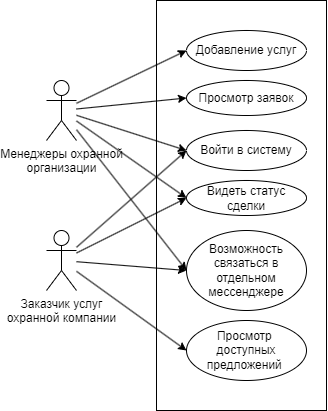

The diagram above was exported from draw.io. Its source (the exported page's mxGraphModel, read from the mxfile embedded in the PNG):
<mxGraphModel dx="649" dy="778" grid="1" gridSize="10" guides="1" tooltips="1" connect="1" arrows="1" fold="1" page="1" pageScale="1" pageWidth="827" pageHeight="1169" math="0" shadow="0">
  <root>
    <mxCell id="0" />
    <mxCell id="1" parent="0" />
    <mxCell id="DL4OA1Uyq1-15xKu2JTs-1" value="" style="rounded=0;whiteSpace=wrap;html=1;" vertex="1" parent="1">
      <mxGeometry x="310" y="80" width="170" height="410" as="geometry" />
    </mxCell>
    <mxCell id="DL4OA1Uyq1-15xKu2JTs-15" style="rounded=0;orthogonalLoop=1;jettySize=auto;html=1;entryX=0;entryY=0.5;entryDx=0;entryDy=0;" edge="1" parent="1" source="DL4OA1Uyq1-15xKu2JTs-2" target="DL4OA1Uyq1-15xKu2JTs-13">
      <mxGeometry relative="1" as="geometry" />
    </mxCell>
    <mxCell id="DL4OA1Uyq1-15xKu2JTs-16" style="rounded=0;orthogonalLoop=1;jettySize=auto;html=1;entryX=0;entryY=0.5;entryDx=0;entryDy=0;" edge="1" parent="1" source="DL4OA1Uyq1-15xKu2JTs-2" target="DL4OA1Uyq1-15xKu2JTs-11">
      <mxGeometry relative="1" as="geometry" />
    </mxCell>
    <mxCell id="DL4OA1Uyq1-15xKu2JTs-17" style="rounded=0;orthogonalLoop=1;jettySize=auto;html=1;entryX=0;entryY=0.5;entryDx=0;entryDy=0;" edge="1" parent="1" source="DL4OA1Uyq1-15xKu2JTs-2" target="DL4OA1Uyq1-15xKu2JTs-7">
      <mxGeometry relative="1" as="geometry" />
    </mxCell>
    <mxCell id="DL4OA1Uyq1-15xKu2JTs-18" style="rounded=0;orthogonalLoop=1;jettySize=auto;html=1;entryX=0;entryY=0.5;entryDx=0;entryDy=0;" edge="1" parent="1" source="DL4OA1Uyq1-15xKu2JTs-2" target="DL4OA1Uyq1-15xKu2JTs-6">
      <mxGeometry relative="1" as="geometry" />
    </mxCell>
    <mxCell id="DL4OA1Uyq1-15xKu2JTs-19" style="rounded=0;orthogonalLoop=1;jettySize=auto;html=1;entryX=0;entryY=0.5;entryDx=0;entryDy=0;" edge="1" parent="1" source="DL4OA1Uyq1-15xKu2JTs-2" target="DL4OA1Uyq1-15xKu2JTs-8">
      <mxGeometry relative="1" as="geometry" />
    </mxCell>
    <mxCell id="DL4OA1Uyq1-15xKu2JTs-2" value="Менеджеры охранной&lt;div&gt;организации&lt;/div&gt;&lt;div&gt;&lt;br&gt;&lt;/div&gt;" style="shape=umlActor;verticalLabelPosition=bottom;verticalAlign=top;html=1;outlineConnect=0;" vertex="1" parent="1">
      <mxGeometry x="200" y="160" width="30" height="60" as="geometry" />
    </mxCell>
    <mxCell id="DL4OA1Uyq1-15xKu2JTs-20" style="rounded=0;orthogonalLoop=1;jettySize=auto;html=1;entryX=0;entryY=0.5;entryDx=0;entryDy=0;" edge="1" parent="1" source="DL4OA1Uyq1-15xKu2JTs-3" target="DL4OA1Uyq1-15xKu2JTs-9">
      <mxGeometry relative="1" as="geometry" />
    </mxCell>
    <mxCell id="DL4OA1Uyq1-15xKu2JTs-21" style="rounded=0;orthogonalLoop=1;jettySize=auto;html=1;entryX=0;entryY=0.5;entryDx=0;entryDy=0;" edge="1" parent="1" source="DL4OA1Uyq1-15xKu2JTs-3" target="DL4OA1Uyq1-15xKu2JTs-8">
      <mxGeometry relative="1" as="geometry" />
    </mxCell>
    <mxCell id="DL4OA1Uyq1-15xKu2JTs-22" style="rounded=0;orthogonalLoop=1;jettySize=auto;html=1;entryX=0;entryY=0.5;entryDx=0;entryDy=0;" edge="1" parent="1" source="DL4OA1Uyq1-15xKu2JTs-3" target="DL4OA1Uyq1-15xKu2JTs-6">
      <mxGeometry relative="1" as="geometry" />
    </mxCell>
    <mxCell id="DL4OA1Uyq1-15xKu2JTs-23" style="rounded=0;orthogonalLoop=1;jettySize=auto;html=1;entryX=0;entryY=0.5;entryDx=0;entryDy=0;" edge="1" parent="1" source="DL4OA1Uyq1-15xKu2JTs-3" target="DL4OA1Uyq1-15xKu2JTs-7">
      <mxGeometry relative="1" as="geometry" />
    </mxCell>
    <mxCell id="DL4OA1Uyq1-15xKu2JTs-3" value="Заказчик услуг&lt;div&gt;охранной компании&lt;/div&gt;" style="shape=umlActor;verticalLabelPosition=bottom;verticalAlign=top;html=1;outlineConnect=0;" vertex="1" parent="1">
      <mxGeometry x="200" y="310" width="30" height="60" as="geometry" />
    </mxCell>
    <mxCell id="DL4OA1Uyq1-15xKu2JTs-6" value="Видеть статус сделки" style="ellipse;whiteSpace=wrap;html=1;" vertex="1" parent="1">
      <mxGeometry x="340" y="260" width="120" height="35" as="geometry" />
    </mxCell>
    <mxCell id="DL4OA1Uyq1-15xKu2JTs-7" value="Войти в систему" style="ellipse;whiteSpace=wrap;html=1;" vertex="1" parent="1">
      <mxGeometry x="340" y="210" width="120" height="40" as="geometry" />
    </mxCell>
    <mxCell id="DL4OA1Uyq1-15xKu2JTs-8" value="Возможность связаться в отдельном мессенджере" style="ellipse;whiteSpace=wrap;html=1;" vertex="1" parent="1">
      <mxGeometry x="340" y="310" width="120" height="80" as="geometry" />
    </mxCell>
    <mxCell id="DL4OA1Uyq1-15xKu2JTs-9" value="Просмотр&amp;nbsp;&lt;div&gt;доступных предложений&amp;nbsp;&lt;/div&gt;" style="ellipse;whiteSpace=wrap;html=1;" vertex="1" parent="1">
      <mxGeometry x="340" y="400" width="120" height="60" as="geometry" />
    </mxCell>
    <mxCell id="DL4OA1Uyq1-15xKu2JTs-11" value="Просмотр заявок" style="ellipse;whiteSpace=wrap;html=1;" vertex="1" parent="1">
      <mxGeometry x="340" y="160" width="120" height="35" as="geometry" />
    </mxCell>
    <mxCell id="DL4OA1Uyq1-15xKu2JTs-13" value="Добавление услуг" style="ellipse;whiteSpace=wrap;html=1;" vertex="1" parent="1">
      <mxGeometry x="340" y="110" width="120" height="40" as="geometry" />
    </mxCell>
  </root>
</mxGraphModel>